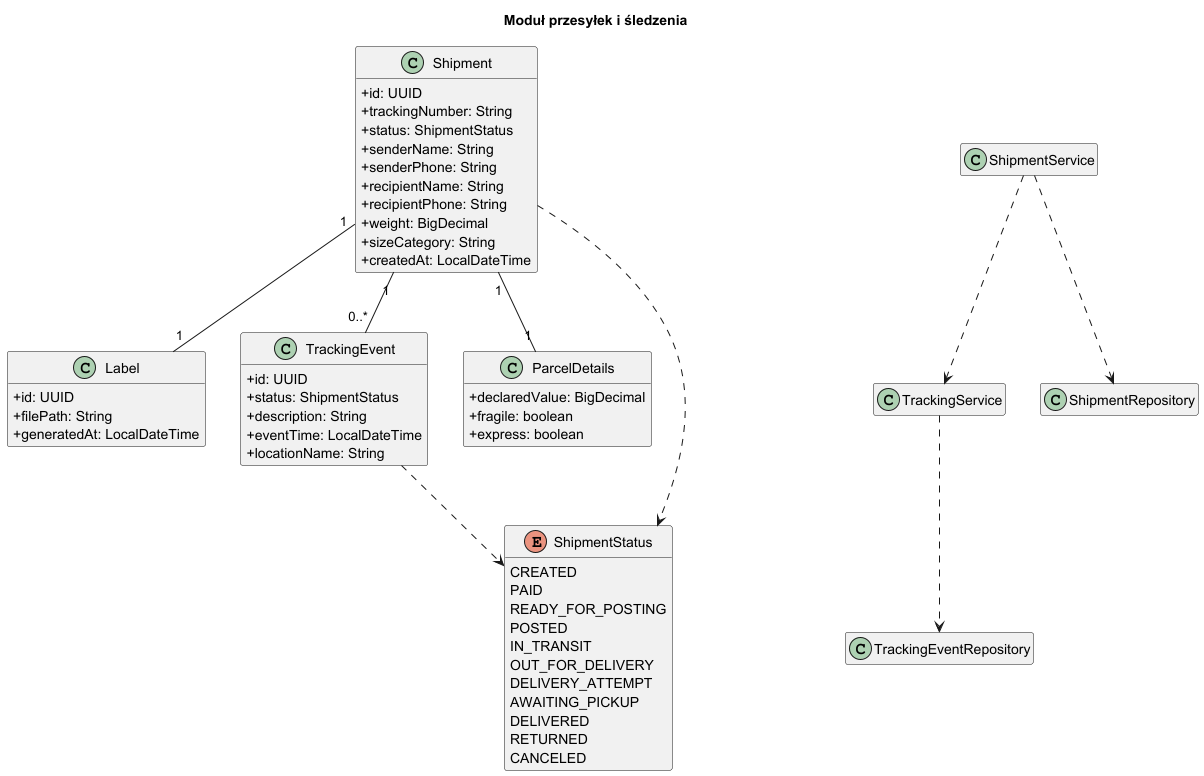

The diagram above was rendered by PlantUML. Its source (embedded in the PNG):
@startuml
hide empty members
skinparam shadowing false
skinparam classAttributeIconSize 0

title Moduł przesyłek i śledzenia

class Shipment {
  +id: UUID
  +trackingNumber: String
  +status: ShipmentStatus
  +senderName: String
  +senderPhone: String
  +recipientName: String
  +recipientPhone: String
  +weight: BigDecimal
  +sizeCategory: String
  +createdAt: LocalDateTime
}

class Label {
  +id: UUID
  +filePath: String
  +generatedAt: LocalDateTime
}

class TrackingEvent {
  +id: UUID
  +status: ShipmentStatus
  +description: String
  +eventTime: LocalDateTime
  +locationName: String
}

class ParcelDetails {
  +declaredValue: BigDecimal
  +fragile: boolean
  +express: boolean
}

enum ShipmentStatus {
  CREATED
  PAID
  READY_FOR_POSTING
  POSTED
  IN_TRANSIT
  OUT_FOR_DELIVERY
  DELIVERY_ATTEMPT
  AWAITING_PICKUP
  DELIVERED
  RETURNED
  CANCELED
}

class ShipmentService
class TrackingService
class ShipmentRepository
class TrackingEventRepository

Shipment "1" -- "1" Label
Shipment "1" -- "0..*" TrackingEvent
Shipment "1" -- "1" ParcelDetails
Shipment ..> ShipmentStatus
TrackingEvent ..> ShipmentStatus

ShipmentService ..> ShipmentRepository
ShipmentService ..> TrackingService
TrackingService ..> TrackingEventRepository
@enduml